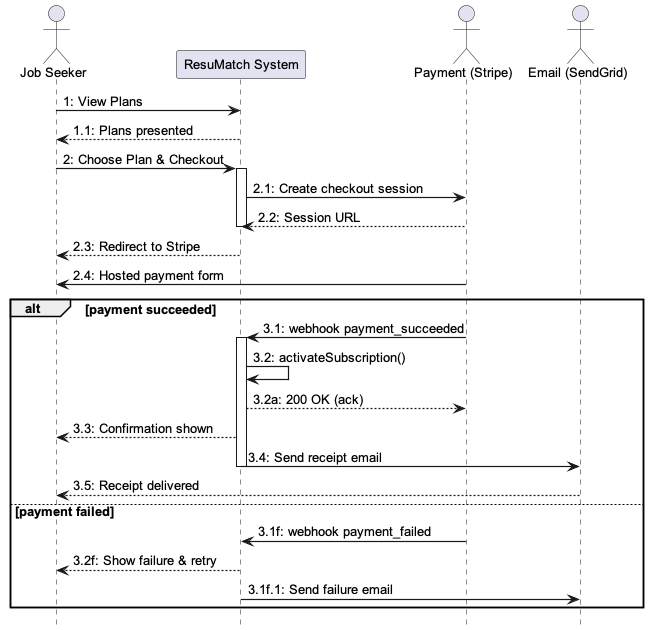

The diagram above was rendered by PlantUML. Its source (embedded in the PNG):
@startuml
skinparam shadowing false
skinparam defaultFontName Arial
skinparam defaultFontSize 13
skinparam sequenceArrowThickness 1.2
hide footbox

actor "Job Seeker" as JS
participant "ResuMatch System" as SYS
actor "Payment (Stripe)" as PM
actor "Email (SendGrid)" as EM

JS -> SYS : 1: View Plans
SYS --> JS : 1.1: Plans presented

JS -> SYS : 2: Choose Plan & Checkout
activate SYS
SYS -> PM  : 2.1: Create checkout session
PM  --> SYS : 2.2: Session URL
deactivate SYS
SYS --> JS : 2.3: Redirect to Stripe
PM  ->  JS : 2.4: Hosted payment form

alt payment succeeded
  PM -> SYS  : 3.1: webhook payment_succeeded
  activate SYS
  SYS -> SYS : 3.2: activateSubscription()
  SYS --> PM : 3.2a: 200 OK (ack)
  SYS --> JS : 3.3: Confirmation shown
  SYS -> EM  : 3.4: Send receipt email
  deactivate SYS
  EM  --> JS : 3.5: Receipt delivered
else payment failed
  PM -> SYS  : 3.1f: webhook payment_failed
  SYS --> JS : 3.2f: Show failure & retry
  SYS -> EM  : 3.1f.1: Send failure email
end
@enduml